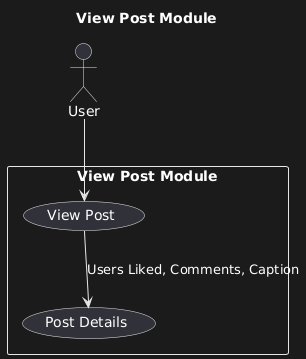

The diagram above was rendered by PlantUML. Its source (embedded in the PNG):
@startuml
title View Post Module

actor User

rectangle "View Post Module" {
  User --> (View Post)
  (View Post) --> (Post Details) : Users Liked, Comments, Caption
}
@enduml